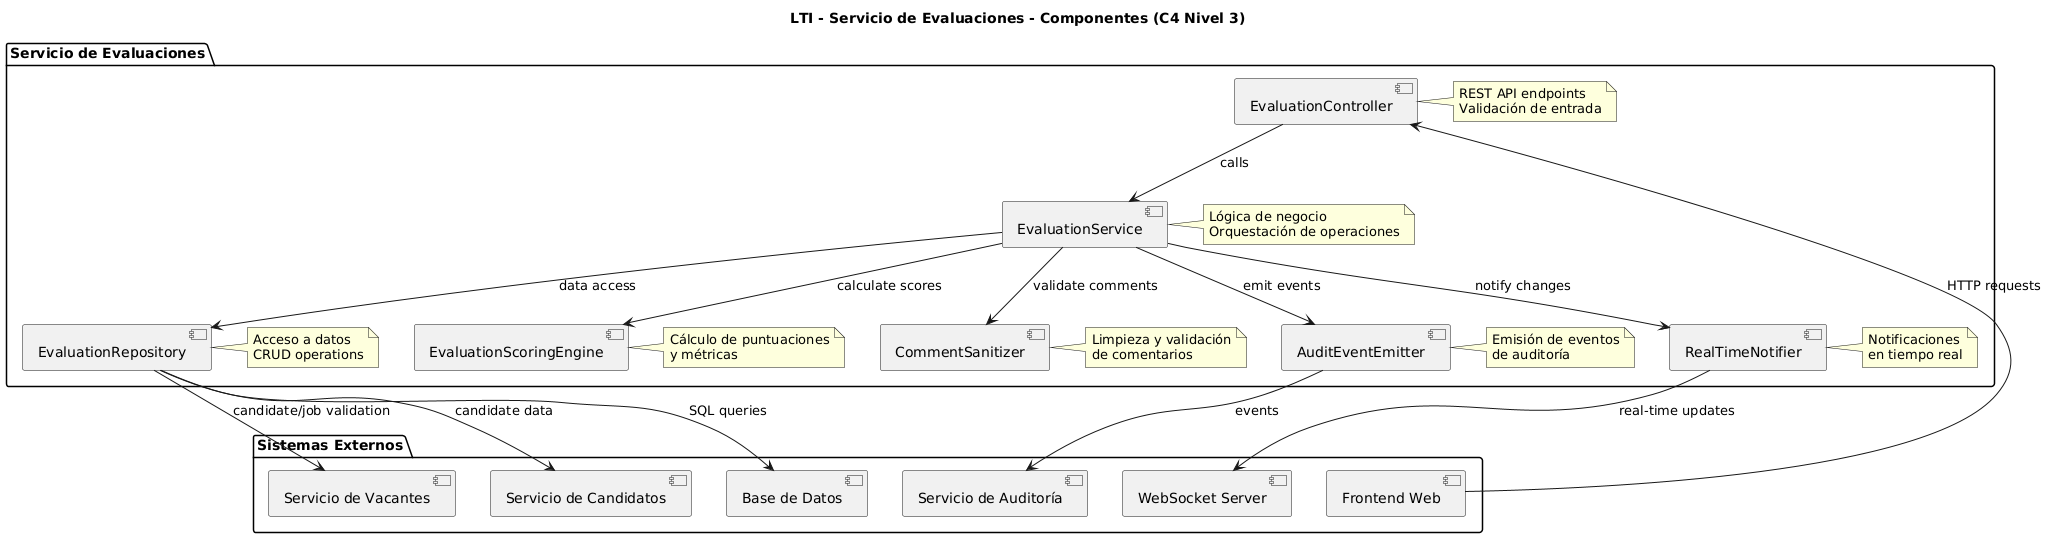

The diagram above was rendered by PlantUML. Its source (embedded in the PNG):
@startuml
!define RECTANGLE class

title LTI - Servicio de Evaluaciones - Componentes (C4 Nivel 3)

package "Servicio de Evaluaciones" {
    [EvaluationController] as Controller
    note right of Controller : REST API endpoints\nValidación de entrada
    
    [EvaluationService] as Service
    note right of Service : Lógica de negocio\nOrquestación de operaciones
    
    [EvaluationRepository] as Repository
    note right of Repository : Acceso a datos\nCRUD operations
    
    [EvaluationScoringEngine] as Scoring
    note right of Scoring : Cálculo de puntuaciones\ny métricas
    
    [CommentSanitizer] as Sanitizer
    note right of Sanitizer : Limpieza y validación\nde comentarios
    
    [AuditEventEmitter] as Audit
    note right of Audit : Emisión de eventos\nde auditoría
    
    [RealTimeNotifier] as RTNotifier
    note right of RTNotifier : Notificaciones\nen tiempo real
}

package "Sistemas Externos" {
    [Frontend Web] as Frontend
    [Servicio de Vacantes] as Jobs
    [Servicio de Candidatos] as Candidates
    [Servicio de Auditoría] as AuditService
    [WebSocket Server] as WS
    [Base de Datos] as DB
}

' Conexiones internas
Controller --> Service : calls
Service --> Repository : data access
Service --> Scoring : calculate scores
Service --> Sanitizer : validate comments
Service --> Audit : emit events
Service --> RTNotifier : notify changes

' Conexiones externas
Frontend --> Controller : HTTP requests
Repository --> DB : SQL queries
Audit --> AuditService : events
RTNotifier --> WS : real-time updates

' Dependencias de datos
Repository --> Jobs : candidate/job validation
Repository --> Candidates : candidate data
@enduml